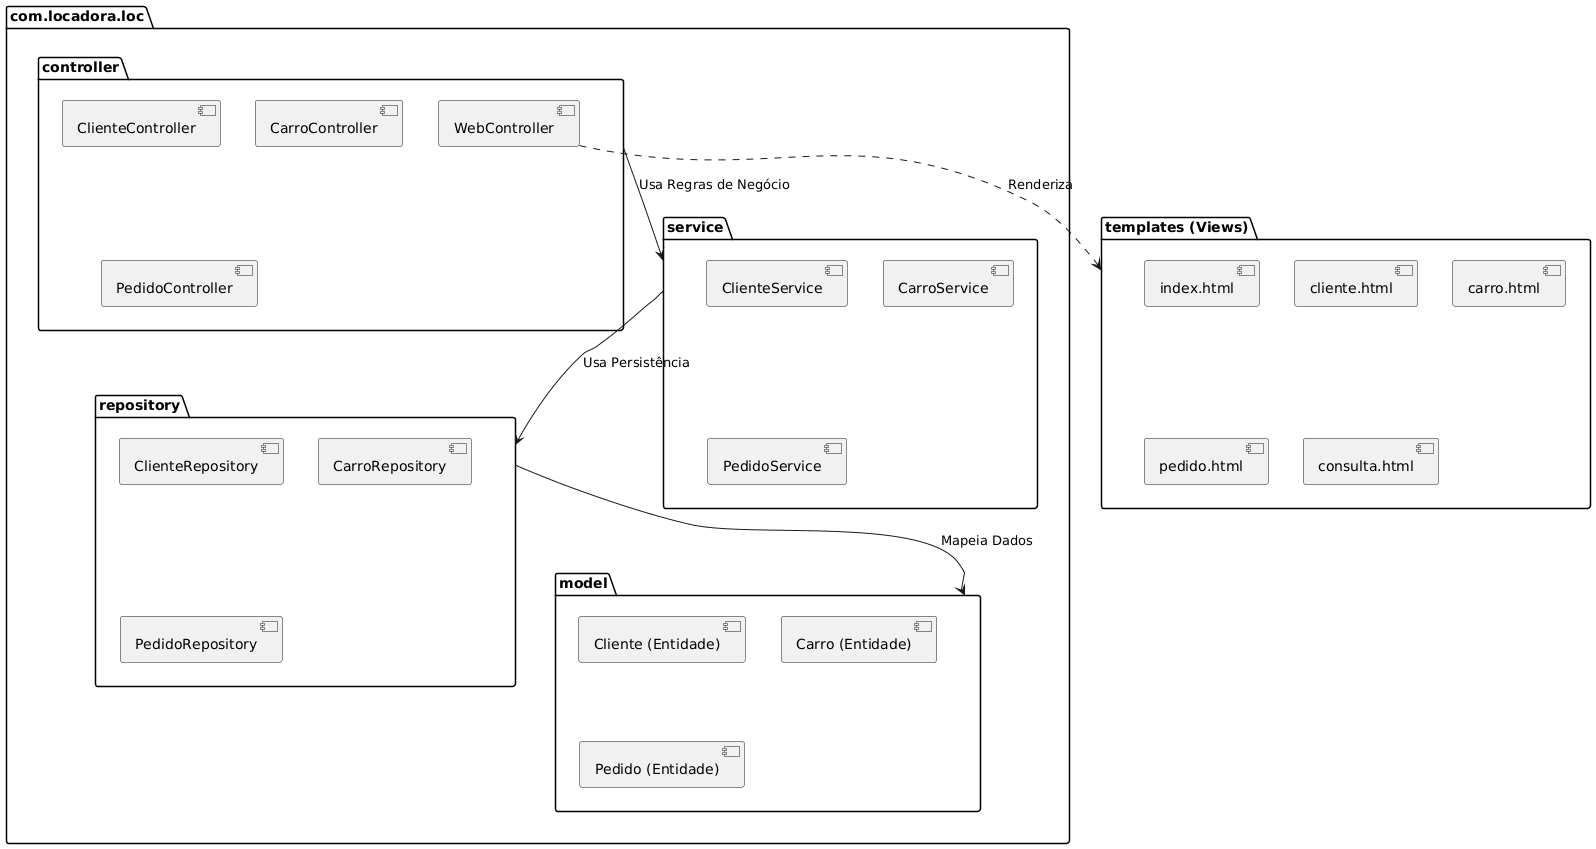

The diagram above was rendered by PlantUML. Its source (embedded in the PNG):
@startuml
package "com.locadora.loc" {
    package "controller" {
        component "ClienteController"
        component "CarroController"
        component "PedidoController"
        component "WebController" as webc
    }
    
    package "service" {
        component "ClienteService"
        component "CarroService"
        component "PedidoService"
    }
    
    package "repository" {
        component "ClienteRepository"
        component "CarroRepository"
        component "PedidoRepository"
    }
    
    package "model" {
        component "Cliente (Entidade)"
        component "Carro (Entidade)"
        component "Pedido (Entidade)"
    }
}

controller --> service : "Usa Regras de Negócio"
service --> repository : "Usa Persistência"
repository --> model : "Mapeia Dados"

package "templates (Views)" as templates {
    component "index.html"
    component "cliente.html"
    component "carro.html"
    component "pedido.html"
    component "consulta.html"
}

webc ..> templates : "Renderiza"
@enduml